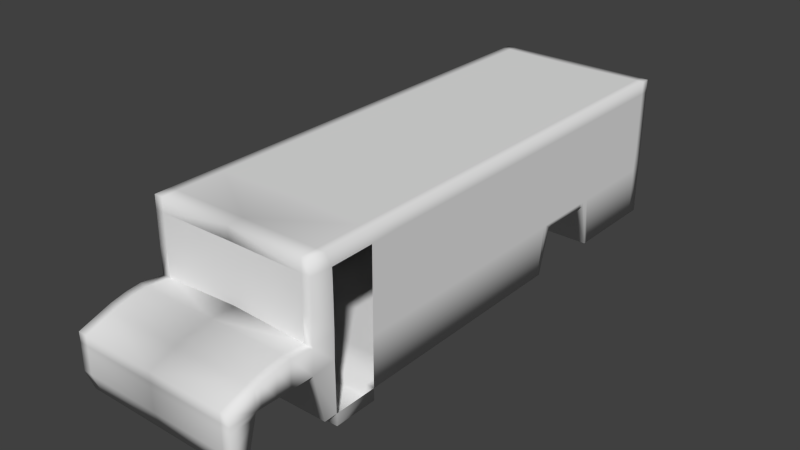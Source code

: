 # Source: bus_school.blend  (saved by Blender 2.75.0; exported with 4.5.12 LTS)
import bpy
from mathutils import Matrix  # noqa: F401  (used for matrix-valued properties, if any)

bpy.ops.wm.read_factory_settings(use_empty=True)
scene = bpy.context.scene
scene.name = 'Scene'

# ---- collections
col_collection_1 = bpy.data.collections.new('Collection 1'); scene.collection.children.link(col_collection_1)

# ---- materials (node trees are filled in below, after node groups)
mat_material = bpy.data.materials.new('Material')
mat_material.alpha_threshold = 0.0
mat_material.use_transparent_shadow = False
mat_material.roughness = 0.5
mat_material.line_color = (0.0, 0.0, 0.0, 1.0)

# ---- material node trees

# ---- world
world_world = bpy.data.worlds.new('World'); scene.world = world_world
world_world.color = (0.05088, 0.05088, 0.05088)
world_world.use_sun_shadow = False
world_world.sun_shadow_jitter_overblur = 0.0
world_world.cycles.sampling_method = 'MANUAL'
world_world.cycles.sample_map_resolution = 256

# ---- meshes
me_cube = bpy.data.meshes.new('Cube')
me_cube.from_pydata([(0.8303, 2.331, -0.8416), (0.8303, -2.222, -0.8416), (0.8303, 2.331, 0.585), (0.8303, -2.285, 0.585), (1.788e-07, 2.331, -0.8416), (0.0, -2.222, -0.8416), (2.384e-07, 2.331, 0.585), (-5.364e-07, -2.285, 0.585), (0.8303, -2.353, -0.8416), (0.8303, -2.444, 0.585), (-5.665e-08, -2.353, -0.8416), (-5.931e-07, -2.444, 0.585), (0.8303, 2.331, -0.352), (0.8303, -2.225, -0.352), (1.994e-07, 2.331, -0.352), (-1.855e-07, -2.225, -0.352), (0.8303, -2.459, -0.3746), (-2.421e-07, -2.459, -0.3746), (0.8303, 2.331, -0.09723), (0.8303, -2.219, -0.09723), (2.117e-07, 2.331, -0.09723), (0.8303, -2.448, -0.134), (-2.959e-07, -2.219, -0.06056), (-3.525e-07, -2.448, -0.0973), (-4.309e-07, -2.673, -0.1059), (-3.205e-07, -2.677, -0.3711), (0.8303, -2.677, -0.3711), (0.8303, -2.673, -0.1059), (-4.822e-07, -2.816, -0.1219), (-3.718e-07, -2.821, -0.3688), (0.8303, -2.821, -0.3688), (0.8303, -2.816, -0.1219), (-5.364e-07, -2.967, -0.1558), (-4.26e-07, -2.972, -0.3664), (0.8303, -2.972, -0.3664), (0.8303, -2.967, -0.1558), (-5.688e-07, -3.024, -0.1756), (-4.584e-07, -3.029, -0.365), (0.8303, -3.029, -0.365), (0.8303, -3.024, -0.1756), (-6.446e-07, -3.278, -0.2632), (-5.342e-07, -3.276, -0.3617), (0.8303, -3.276, -0.3617), (0.8303, -3.278, -0.2632), (0.8303, -3.039, -0.4135), (-4.557e-07, -3.039, -0.4135), (0.8303, -3.277, -0.4101), (-5.315e-07, -3.277, -0.4101), (0.8303, -3.096, -0.6229), (-4.439e-07, -3.096, -0.6229), (0.8303, -3.28, -0.6195), (-5.196e-07, -3.28, -0.6195), (0.8303, -3.138, -0.829), (-4.326e-07, -3.138, -0.829), (0.8303, -3.207, -0.8257), (-5.084e-07, -3.207, -0.8257), (0.8303, 0.6713, -0.3911), (0.8303, 0.7551, 0.585), (-4.013e-08, 0.6713, 0.585), (1.145e-07, 0.6713, -0.3911), (0.8303, 0.6713, -0.352), (0.8303, 0.7551, -0.09723), (1.376e-07, 1.246, -0.3963), (0.8303, 1.246, -0.3963), (0.8303, 1.157, 0.585), (5.99e-08, 1.267, 0.585), (0.8303, 1.267, -0.352), (0.8303, 1.157, -0.09723), (1.4e-07, 1.352, -0.8363), (0.8303, 1.352, -0.8363), (0.8303, 1.503, 0.585), (7.04e-08, 1.33, 0.585), (0.8303, 1.33, -0.352), (0.8303, 1.503, -0.09723), (0.8303, 0.551, -0.8391), (0.8303, 0.4116, 0.585), (-4.889e-08, 0.6191, 0.585), (0.8303, 0.6191, -0.352), (0.8303, 0.4116, -0.09723), (1.125e-07, 0.551, -0.8391), (1.417e-07, 1.395, -0.8366), (0.8303, 1.395, -0.8366), (0.8303, 1.539, 0.585), (7.775e-08, 1.374, 0.585), (0.8303, 1.374, -0.352), (0.8303, 1.539, -0.09723), (1.573e-07, 1.789, -0.8387), (0.8303, 1.789, -0.8387), (0.8303, 1.872, 0.585), (1.454e-07, 1.777, 0.585), (0.8303, 1.777, -0.352), (0.8303, 1.872, -0.09723), (1.586e-07, 1.82, -0.8389), (0.8303, 1.82, -0.8389), (0.8303, 1.898, 0.585), (1.507e-07, 1.808, 0.585), (0.8303, 1.808, -0.352), (0.8303, 1.898, -0.09723), (1.747e-07, 2.227, -0.841), (0.8303, 2.227, -0.841), (0.8303, 2.243, 0.585), (2.207e-07, 2.225, 0.585), (0.8303, 2.225, -0.352), (0.8303, 2.243, -0.09723), (0.8303, 1.195, -0.3958), (0.8303, 1.121, 0.585), (5.092e-08, 1.214, 0.585), (0.8303, 1.214, -0.352), (0.8303, 1.121, -0.09723), (1.355e-07, 1.195, -0.3958), (0.8303, 0.7236, -0.3915), (0.8303, 0.7917, 0.585), (-3.102e-08, 0.7255, 0.585), (0.8303, 0.7255, -0.352), (0.8303, 0.7917, -0.09723), (1.166e-07, 0.7236, -0.3915), (0.8303, 0.518, -0.8391), (0.8303, 0.3802, 0.585), (-5.456e-08, 0.5853, 0.585), (0.8303, 0.5853, -0.352), (0.8303, 0.3802, -0.09723), (1.112e-07, 0.518, -0.8391), (0.8303, 0.1662, -0.8394), (0.8303, 0.04574, 0.585), (-1.15e-07, 0.225, 0.585), (0.8303, 0.225, -0.352), (0.8303, 0.04574, -0.09723), (9.725e-08, 0.1662, -0.8394), (0.8303, 0.1332, -0.8394), (0.8303, 0.01437, 0.585), (-1.207e-07, 0.1913, 0.585), (0.8303, 0.1913, -0.352), (0.8303, 0.01437, -0.09723), (9.594e-08, 0.1332, -0.8394), (0.8303, -0.2296, -0.8398), (0.8303, -0.3306, 0.585), (-1.831e-07, -0.1802, 0.585), (0.8303, -0.1802, -0.352), (0.8303, -0.3306, -0.09723), (8.155e-08, -0.2296, -0.8398), (0.8303, -0.2626, -0.8398), (0.8303, -0.362, 0.585), (-1.887e-07, -0.214, 0.585), (0.8303, -0.214, -0.352), (0.8303, -0.362, -0.09723), (8.024e-08, -0.2626, -0.8398), (0.8303, -0.6089, -0.8401), (0.8303, -0.6912, 0.585), (-2.483e-07, -0.5686, 0.585), (0.8303, -0.5686, -0.352), (0.8303, -0.6912, -0.09723), (6.65e-08, -0.6089, -0.8401), (0.8303, -0.6472, -0.8401), (0.8303, -0.7277, 0.585), (-2.549e-07, -0.6079, 0.585), (0.8303, -0.6079, -0.352), (0.8303, -0.7277, -0.09723), (6.498e-08, -0.6472, -0.8401), (0.8303, -1.005, -0.8404), (0.8303, -1.067, 0.585), (-3.163e-07, -0.9738, 0.585), (0.8303, -0.9738, -0.352), (0.8303, -1.067, -0.09723), (5.081e-08, -1.005, -0.8404), (0.8303, -1.054, -0.8405), (0.8303, -1.114, 0.585), (-3.247e-07, -1.024, 0.585), (0.8303, -1.024, -0.352), (0.8303, -1.114, -0.09723), (4.885e-08, -1.054, -0.8405), (0.8303, -1.395, -0.8408), (0.8303, -1.438, 0.585), (-3.833e-07, -1.373, 0.585), (0.8303, -1.373, -0.352), (0.8303, -1.438, -0.09723), (3.533e-08, -1.395, -0.8408), (0.8303, -1.428, -0.8408), (0.8303, -1.47, 0.585), (-3.89e-07, -1.407, 0.585), (0.8303, -1.407, -0.352), (0.8303, -1.47, -0.09723), (3.402e-08, -1.428, -0.8408), (0.8303, -1.791, -0.8411), (0.8303, -1.815, 0.585), (-4.514e-07, -1.779, 0.585), (0.8303, -1.791, -0.352), (0.8303, -1.791, -0.09723), (1.963e-08, -1.791, -0.8411), (0.8303, 2.331, 0.2077), (0.8303, -2.219, 0.2077), (0.8303, -2.446, 0.1874), (-4.034e-07, -2.219, 0.228), (-4.6e-07, -2.446, 0.2077), (0.8303, 0.7551, 0.2077), (0.8303, 1.157, 0.2077), (0.8303, 1.503, 0.2077), (0.8303, 0.4116, 0.2077), (0.8303, 1.539, 0.2077), (0.8303, 1.872, 0.2077), (0.8303, 1.898, 0.2077), (0.8303, 2.243, 0.2077), (0.8303, 1.121, 0.2077), (0.8303, 0.7917, 0.2077), (0.8303, 0.3802, 0.2077), (0.8303, 0.04574, 0.2077), (0.8303, 0.01437, 0.2077), (0.8303, -0.3306, 0.2077), (0.8303, -0.362, 0.2077), (0.8303, -0.6912, 0.2077), (0.8303, -0.7277, 0.2077), (0.8303, -1.067, 0.2077), (0.8303, -1.114, 0.2077), (0.8303, -1.438, 0.2077), (0.8303, -1.47, 0.2077), (0.8303, -1.791, 0.2077), (-3.873e-07, -2.219, 0.1847), (-4.439e-07, -2.446, 0.1619), (0.8303, 0.7551, 0.162), (0.8303, 1.157, 0.162), (0.8303, 1.503, 0.162), (0.8303, 0.4116, 0.162), (0.8303, 1.539, 0.162), (0.8303, 1.872, 0.162), (0.8303, 1.898, 0.162), (0.8303, 2.243, 0.162), (0.8303, 1.121, 0.162), (0.8303, 0.7917, 0.162), (0.8303, 0.3802, 0.162), (0.8303, 0.04574, 0.162), (0.8303, 0.01437, 0.162), (0.8303, -0.3306, 0.162), (0.8303, -0.362, 0.162), (0.8303, -0.6912, 0.162), (0.8303, -0.7277, 0.162), (0.8303, -1.067, 0.162), (0.8303, -1.114, 0.162), (0.8303, -1.438, 0.162), (0.8303, -1.47, 0.162), (0.8303, -1.791, 0.162), (0.8303, 2.331, 0.162), (0.8303, -2.219, 0.162), (0.8303, -2.446, 0.1392), (0.8303, 2.331, 0.4576), (0.8303, -2.222, 0.4394), (2.334e-07, 2.331, 0.4576), (0.8303, -2.445, 0.4507), (-4.915e-07, -2.222, 0.4462), (-5.481e-07, -2.445, 0.4575), (0.8303, 0.7551, 0.4576), (0.8303, 1.157, 0.4576), (0.8303, 1.503, 0.4576), (0.8303, 0.4116, 0.4576), (0.8303, 1.539, 0.4576), (0.8303, 1.872, 0.4576), (0.8303, 1.898, 0.4576), (0.8303, 2.243, 0.4576), (0.8303, 1.121, 0.4576), (0.8303, 0.7917, 0.4576), (0.8303, 0.3802, 0.4576), (0.8303, 0.04574, 0.4576), (0.8303, 0.01437, 0.4576), (0.8303, -0.3306, 0.4576), (0.8303, -0.362, 0.4576), (0.8303, -0.6912, 0.4576), (0.8303, -0.7277, 0.4576), (0.8303, -1.067, 0.4576), (0.8303, -1.114, 0.4576), (0.8303, -1.438, 0.4576), (0.8303, -1.47, 0.4576), (0.8303, -1.791, 0.4454), (0.8303, -1.79, -0.9594), (0.8303, -2.222, -0.9598), (3.469e-18, -2.222, -0.9598), (1.963e-08, -1.79, -0.9594), (0.745, 2.331, -0.8416), (0.745, -2.222, -0.8416), (0.745, 2.331, 0.585), (0.745, -2.285, 0.585), (0.745, -2.353, -0.8416), (0.745, -2.444, 0.585), (0.745, -2.459, -0.3746), (0.745, 2.331, -0.352), (0.745, 2.331, -0.09723), (0.745, -2.448, -0.1309), (0.745, -2.677, -0.3711), (0.745, -2.673, -0.1059), (0.745, -2.821, -0.3688), (0.745, -2.816, -0.1219), (0.745, -2.972, -0.3664), (0.745, -2.967, -0.1558), (0.745, -3.029, -0.365), (0.745, -3.024, -0.1756), (0.745, -3.276, -0.3617), (0.745, -3.278, -0.2632), (0.745, -3.039, -0.4135), (0.745, -3.277, -0.4101), (0.745, -3.096, -0.6229), (0.745, -3.28, -0.6195), (0.745, -3.138, -0.829), (0.745, -3.207, -0.8257), (0.745, 0.6713, -0.3911), (0.745, 0.7481, 0.585), (0.745, 1.166, 0.585), (0.745, 1.246, -0.3963), (0.745, 1.352, -0.8363), (0.745, 1.488, 0.585), (0.745, 0.551, -0.8391), (0.745, 0.429, 0.585), (0.745, 1.525, 0.585), (0.745, 1.395, -0.8366), (0.745, 1.789, -0.8387), (0.745, 1.864, 0.585), (0.745, 1.891, 0.585), (0.745, 1.82, -0.8389), (0.745, 2.227, -0.841), (0.745, 2.242, 0.585), (0.745, 1.129, 0.585), (0.745, 1.195, -0.3958), (0.745, 0.7862, 0.585), (0.745, 0.7236, -0.3915), (0.745, 0.518, -0.8391), (0.745, 0.3974, 0.585), (0.745, 0.1662, -0.8394), (0.745, 0.06075, 0.585), (0.745, 0.1332, -0.8394), (0.745, 0.02919, 0.585), (0.745, -0.2296, -0.8398), (0.745, -0.318, 0.585), (0.745, -0.2626, -0.8398), (0.745, -0.3496, 0.585), (0.745, -0.6089, -0.8401), (0.745, -0.681, 0.585), (0.745, -0.6472, -0.8401), (0.745, -0.7177, 0.585), (0.745, -1.005, -0.8404), (0.745, -1.06, 0.585), (0.745, -1.054, -0.8405), (0.745, -1.107, 0.585), (0.745, -1.395, -0.8408), (0.745, -1.433, 0.585), (0.745, -1.428, -0.8408), (0.745, -1.465, 0.585), (0.745, -1.791, -0.8411), (0.745, -1.812, 0.585), (0.745, 2.331, 0.2077), (0.745, -2.446, 0.1891), (0.745, -2.446, 0.1411), (0.745, 2.331, 0.162), (0.745, 2.331, 0.4576), (0.745, -2.445, 0.4513), (0.745, -2.222, -0.9598), (0.745, -1.79, -0.9594)], [], [(269, 183, 3, 243), (281, 274, 4, 14), (15, 5, 10, 17), (343, 184, 7, 277), (275, 5, 272, 350), (349, 279, 11, 247), (277, 7, 11, 279), (275, 1, 8, 278), (243, 3, 9, 245), (1, 13, 16, 8), (278, 280, 17, 10), (22, 15, 17, 23), (282, 281, 14, 20), (215, 22, 23, 216), (13, 19, 21, 16), (283, 23, 24, 285), (24, 25, 29, 28), (280, 16, 26, 284), (23, 17, 25, 24), (16, 21, 27, 26), (287, 28, 32, 289), (285, 24, 28, 287), (284, 26, 30, 286), (26, 27, 31, 30), (34, 35, 39, 38), (286, 30, 34, 288), (30, 31, 35, 34), (28, 29, 33, 32), (291, 36, 40, 293), (32, 33, 37, 36), (289, 32, 36, 291), (288, 34, 38, 290), (292, 293, 40, 41), (292, 41, 47, 295), (38, 39, 43, 42), (36, 37, 41, 40), (44, 46, 50, 48), (38, 42, 46, 44), (290, 38, 44, 294), (41, 37, 45, 47), (51, 49, 53, 55), (294, 44, 48, 296), (47, 45, 49, 51), (295, 47, 51, 297), (298, 52, 54, 299), (297, 51, 55, 299), (48, 50, 54, 52), (296, 48, 52, 298), (113, 114, 61, 60), (110, 113, 60, 56), (319, 300, 59, 115), (318, 112, 58, 301), (257, 111, 57, 248), (250, 70, 64, 249), (305, 71, 65, 302), (304, 303, 62, 68), (69, 72, 66, 63), (72, 73, 67, 66), (84, 85, 73, 72), (81, 84, 72, 69), (309, 304, 68, 80), (308, 83, 71, 305), (252, 82, 70, 250), (60, 61, 78, 77), (56, 60, 77, 74), (300, 306, 79, 59), (301, 58, 76, 307), (248, 57, 75, 251), (253, 88, 82, 252), (311, 89, 83, 308), (310, 309, 80, 86), (87, 90, 84, 81), (90, 91, 85, 84), (96, 97, 91, 90), (93, 96, 90, 87), (313, 310, 86, 92), (312, 95, 89, 311), (254, 94, 88, 253), (255, 100, 94, 254), (315, 101, 95, 312), (314, 313, 92, 98), (99, 102, 96, 93), (102, 103, 97, 96), (12, 18, 103, 102), (0, 12, 102, 99), (274, 314, 98, 4), (276, 6, 101, 315), (242, 2, 100, 255), (249, 64, 105, 256), (302, 65, 106, 316), (303, 317, 109, 62), (63, 66, 107, 104), (66, 67, 108, 107), (256, 105, 111, 257), (316, 106, 112, 318), (317, 319, 115, 109), (104, 107, 113, 110), (107, 108, 114, 113), (77, 78, 120, 119), (74, 77, 119, 116), (306, 320, 121, 79), (307, 76, 118, 321), (251, 75, 117, 258), (119, 120, 126, 125), (116, 119, 125, 122), (320, 322, 127, 121), (321, 118, 124, 323), (258, 117, 123, 259), (125, 126, 132, 131), (122, 125, 131, 128), (322, 324, 133, 127), (323, 124, 130, 325), (259, 123, 129, 260), (131, 132, 138, 137), (128, 131, 137, 134), (324, 326, 139, 133), (325, 130, 136, 327), (260, 129, 135, 261), (137, 138, 144, 143), (134, 137, 143, 140), (326, 328, 145, 139), (327, 136, 142, 329), (261, 135, 141, 262), (143, 144, 150, 149), (140, 143, 149, 146), (328, 330, 151, 145), (329, 142, 148, 331), (262, 141, 147, 263), (149, 150, 156, 155), (146, 149, 155, 152), (330, 332, 157, 151), (331, 148, 154, 333), (263, 147, 153, 264), (155, 156, 162, 161), (152, 155, 161, 158), (332, 334, 163, 157), (333, 154, 160, 335), (264, 153, 159, 265), (161, 162, 168, 167), (158, 161, 167, 164), (334, 336, 169, 163), (335, 160, 166, 337), (265, 159, 165, 266), (167, 168, 174, 173), (164, 167, 173, 170), (336, 338, 175, 169), (337, 166, 172, 339), (266, 165, 171, 267), (173, 174, 180, 179), (170, 173, 179, 176), (338, 340, 181, 175), (339, 172, 178, 341), (267, 171, 177, 268), (179, 180, 186, 185), (176, 179, 185, 182), (340, 342, 187, 181), (341, 178, 184, 343), (268, 177, 183, 269), (237, 213, 214, 238), (236, 212, 213, 237), (235, 211, 212, 236), (234, 210, 211, 235), (233, 209, 210, 234), (232, 208, 209, 233), (231, 207, 208, 232), (230, 206, 207, 231), (229, 205, 206, 230), (228, 204, 205, 229), (227, 203, 204, 228), (220, 196, 203, 227), (225, 201, 202, 226), (218, 194, 201, 225), (239, 188, 200, 224), (224, 200, 199, 223), (223, 199, 198, 222), (222, 198, 197, 221), (217, 193, 196, 220), (221, 197, 195, 219), (219, 195, 194, 218), (226, 202, 193, 217), (246, 191, 192, 247), (240, 189, 190, 241), (19, 240, 241, 21), (114, 226, 217, 61), (85, 221, 219, 73), (97, 223, 222, 91), (18, 239, 224, 103), (67, 218, 225, 108), (78, 220, 227, 120), (126, 228, 229, 132), (138, 230, 231, 144), (150, 232, 233, 156), (162, 234, 235, 168), (174, 236, 237, 180), (180, 237, 238, 186), (191, 215, 216, 192), (276, 348, 244, 6), (7, 246, 247, 11), (213, 268, 269, 214), (212, 267, 268, 213), (210, 265, 266, 211), (208, 263, 264, 209), (206, 261, 262, 207), (204, 259, 260, 205), (196, 251, 258, 203), (194, 249, 256, 201), (188, 242, 255, 200), (199, 254, 253, 198), (197, 252, 250, 195), (202, 257, 248, 193), (189, 243, 245, 190), (351, 350, 272, 273), (342, 182, 270, 351), (182, 1, 271, 270), (187, 342, 351, 273), (270, 271, 350, 351), (190, 245, 349, 345), (2, 242, 348, 276), (188, 239, 347, 344), (21, 241, 346, 283), (241, 190, 345, 346), (242, 188, 344, 348), (177, 341, 343, 183), (176, 182, 342, 340), (171, 339, 341, 177), (170, 176, 340, 338), (165, 337, 339, 171), (164, 170, 338, 336), (159, 335, 337, 165), (158, 164, 336, 334), (153, 333, 335, 159), (152, 158, 334, 332), (147, 331, 333, 153), (146, 152, 332, 330), (141, 329, 331, 147), (140, 146, 330, 328), (135, 327, 329, 141), (134, 140, 328, 326), (129, 325, 327, 135), (128, 134, 326, 324), (123, 323, 325, 129), (122, 128, 324, 322), (117, 321, 323, 123), (116, 122, 322, 320), (75, 307, 321, 117), (74, 116, 320, 306), (104, 110, 319, 317), (105, 316, 318, 111), (63, 104, 317, 303), (64, 302, 316, 105), (2, 276, 315, 100), (0, 99, 314, 274), (99, 93, 313, 314), (100, 315, 312, 94), (94, 312, 311, 88), (93, 87, 310, 313), (87, 81, 309, 310), (88, 311, 308, 82), (57, 301, 307, 75), (56, 74, 306, 300), (82, 308, 305, 70), (81, 69, 304, 309), (69, 63, 303, 304), (70, 305, 302, 64), (111, 318, 301, 57), (110, 56, 300, 319), (49, 296, 298, 53), (50, 297, 299, 54), (53, 298, 299, 55), (46, 295, 297, 50), (45, 294, 296, 49), (37, 290, 294, 45), (42, 292, 295, 46), (42, 43, 293, 292), (33, 288, 290, 37), (35, 289, 291, 39), (39, 291, 293, 43), (29, 286, 288, 33), (25, 284, 286, 29), (27, 285, 287, 31), (31, 287, 289, 35), (17, 280, 284, 25), (21, 283, 285, 27), (239, 18, 282, 347), (18, 12, 281, 282), (8, 16, 280, 278), (5, 275, 278, 10), (3, 277, 279, 9), (245, 9, 279, 349), (1, 275, 350, 271), (183, 343, 277, 3), (12, 0, 274, 281)])
me_cube.polygons.foreach_set('use_smooth', [True] * 292)
me_cube.materials.append(mat_material)
me_cube.use_remesh_preserve_volume = False
me_cube.use_remesh_preserve_attributes = False
me_cube.use_mirror_vertex_groups = False
me_cube.update()
me_cube_003 = bpy.data.meshes.new('Cube.003')
me_cube_003.from_pydata([(2.117e-07, 2.331, -0.09723), (2.236e-07, 2.331, 0.2077), (2.218e-07, 2.331, 0.162), (2.334e-07, 2.331, 0.4576), (0.745, 2.331, -0.09723), (0.745, 2.331, 0.2077), (0.745, 2.331, 0.162), (0.745, 2.331, 0.4576), (-5.909e-07, -2.448, -0.0973), (-6.985e-07, -2.446, 0.2077), (-6.823e-07, -2.446, 0.1619), (-7.866e-07, -2.445, 0.4575), (0.745, -2.448, -0.1309), (0.745, -2.446, 0.1891), (0.745, -2.446, 0.1411), (0.745, -2.445, 0.4513), (0.8303, 0.7551, -0.09723), (0.8303, 1.157, -0.09723), (0.8303, 1.503, -0.09723), (0.8303, 0.4116, -0.09723), (0.8303, 1.539, -0.09723), (0.8303, 1.872, -0.09723), (0.8303, 1.898, -0.09723), (0.8303, 2.243, -0.09723), (0.8303, 1.121, -0.09723), (0.8303, 0.7917, -0.09723), (0.8303, 0.3802, -0.09723), (0.8303, 0.04574, -0.09723), (0.8303, 0.01437, -0.09723), (0.8303, -0.3306, -0.09723), (0.8303, -0.362, -0.09723), (0.8303, -0.6912, -0.09723), (0.8303, -0.7277, -0.09723), (0.8303, -1.067, -0.09723), (0.8303, -1.114, -0.09723), (0.8303, -1.438, -0.09723), (0.8303, 0.7551, 0.2077), (0.8303, 1.157, 0.2077), (0.8303, 1.503, 0.2077), (0.8303, 0.4116, 0.2077), (0.8303, 1.539, 0.2077), (0.8303, 1.872, 0.2077), (0.8303, 1.898, 0.2077), (0.8303, 2.243, 0.2077), (0.8303, 1.121, 0.2077), (0.8303, 0.7917, 0.2077), (0.8303, 0.3802, 0.2077), (0.8303, 0.04574, 0.2077), (0.8303, 0.01437, 0.2077), (0.8303, -0.3306, 0.2077), (0.8303, -0.362, 0.2077), (0.8303, -0.6912, 0.2077), (0.8303, -0.7277, 0.2077), (0.8303, -1.067, 0.2077), (0.8303, -1.114, 0.2077), (0.8303, -1.438, 0.2077), (0.8303, 0.7551, 0.162), (0.8303, 1.157, 0.162), (0.8303, 1.503, 0.162), (0.8303, 0.4116, 0.162), (0.8303, 1.539, 0.162), (0.8303, 1.872, 0.162), (0.8303, 1.898, 0.162), (0.8303, 2.243, 0.162), (0.8303, 1.121, 0.162), (0.8303, 0.7917, 0.162), (0.8303, 0.3802, 0.162), (0.8303, 0.04574, 0.162), (0.8303, 0.01437, 0.162), (0.8303, -0.3306, 0.162), (0.8303, -0.362, 0.162), (0.8303, -0.6912, 0.162), (0.8303, -0.7277, 0.162), (0.8303, -1.067, 0.162), (0.8303, -1.114, 0.162), (0.8303, -1.438, 0.162), (0.8303, 0.7551, 0.4576), (0.8303, 1.157, 0.4576), (0.8303, 1.503, 0.4576), (0.8303, 0.4116, 0.4576), (0.8303, 1.539, 0.4576), (0.8303, 1.872, 0.4576), (0.8303, 1.898, 0.4576), (0.8303, 2.243, 0.4576), (0.8303, 1.121, 0.4576), (0.8303, 0.7917, 0.4576), (0.8303, 0.3802, 0.4576), (0.8303, 0.04574, 0.4576), (0.8303, 0.01437, 0.4576), (0.8303, -0.3306, 0.4576), (0.8303, -0.362, 0.4576), (0.8303, -0.6912, 0.4576), (0.8303, -0.7277, 0.4576), (0.8303, -1.067, 0.4576), (0.8303, -1.114, 0.4576), (0.8303, -1.438, 0.4576)], [], [(6, 4, 0, 2), (7, 5, 1, 3), (5, 6, 2, 1), (14, 13, 9, 10), (12, 14, 10, 8), (13, 15, 11, 9), (18, 58, 57, 17), (16, 56, 59, 19), (21, 61, 60, 20), (23, 63, 62, 22), (24, 64, 65, 25), (26, 66, 67, 27), (28, 68, 69, 29), (30, 70, 71, 31), (32, 72, 73, 33), (34, 74, 75, 35), (54, 94, 95, 55), (52, 92, 93, 53), (50, 90, 91, 51), (48, 88, 89, 49), (46, 86, 87, 47), (44, 84, 85, 45), (43, 83, 82, 42), (41, 81, 80, 40), (36, 76, 79, 39), (38, 78, 77, 37)])
me_cube_003.polygons.foreach_set('use_smooth', [True] * 26)
me_cube_003.materials.append(mat_material)
me_cube_003.use_remesh_preserve_volume = False
me_cube_003.use_remesh_preserve_attributes = False
me_cube_003.use_mirror_vertex_groups = False
me_cube_003.update()

# ---- objects
ob_cube = bpy.data.objects.new('Cube', me_cube)
ob_cube_003 = bpy.data.objects.new('Cube.003', me_cube_003)

# ---- transforms, parenting, visibility, modifiers, constraints
ob_cube.location = (-2.117, -1.465, 1.384)
ob_cube.lock_rotations_4d = False
ob_cube.empty_display_type = 'ARROWS'
ob_cube.lineart.crease_threshold = 0.0
_m = ob_cube.modifiers.new('Mirror', 'MIRROR')
ob_cube_003.parent = ob_cube
ob_cube_003.matrix_parent_inverse = Matrix(((1.0, 0.0, 0.0, 2.117), (0.0, 1.0, 0.0, 1.465), (0.0, 0.0, 1.0, -1.384), (0.0, 0.0, 0.0, 1.0)))
ob_cube_003.location = (-2.117, -1.465, 1.384)
ob_cube_003.lock_rotations_4d = False
ob_cube_003.empty_display_type = 'ARROWS'
ob_cube_003.lineart.crease_threshold = 0.0
_m = ob_cube_003.modifiers.new('Mirror', 'MIRROR')

# ---- collection membership
col_collection_1.objects.link(ob_cube)
col_collection_1.objects.link(ob_cube_003)

# ---- scene / render settings (as saved in the file)
scene.frame_start = 1; scene.frame_end = 250; scene.frame_set(1)
scene.render.engine = 'BLENDER_EEVEE_NEXT'
scene.render.resolution_percentage = 50
scene.render.dither_intensity = 0.0
scene.cycles.use_denoising = False
scene.cycles.samples = 10
scene.cycles.sampling_pattern = 'TABULATED_SOBOL'
scene.cycles.light_sampling_threshold = 0.0
scene.cycles.use_adaptive_sampling = False
scene.cycles.use_light_tree = False
scene.cycles.blur_glossy = 0.0
scene.cycles.pixel_filter_type = 'GAUSSIAN'
scene.cycles.sample_clamp_indirect = 0.0
scene.view_settings.view_transform = 'Standard'
bpy.context.view_layer.update()

# ---- added for rendering (the .blend has no active camera and no usable light): camera, sun
cam_auto = bpy.data.cameras.new('AutoCamera')
cam_auto.lens = 50.0
cam_auto.sensor_width = 36.0
cam_auto.clip_end = 1000.0
ob_auto_camera = bpy.data.objects.new('AutoCamera', cam_auto)
scene.collection.objects.link(ob_auto_camera)
ob_auto_camera.location = (3.48246, -8.65828, 5.67544)
ob_auto_camera.rotation_euler = (1.09748, -7.21219e-08, 0.694738)
scene.camera = ob_auto_camera
light_auto_sun = bpy.data.lights.new('AutoSun', 'SUN')
light_auto_sun.energy = 3.0
light_auto_sun.angle = 0.0523599
ob_auto_sun = bpy.data.objects.new('AutoSun', light_auto_sun)
scene.collection.objects.link(ob_auto_sun)
ob_auto_sun.rotation_euler = (0.872665, 0.174533, 0.523599)
bpy.context.view_layer.update()
